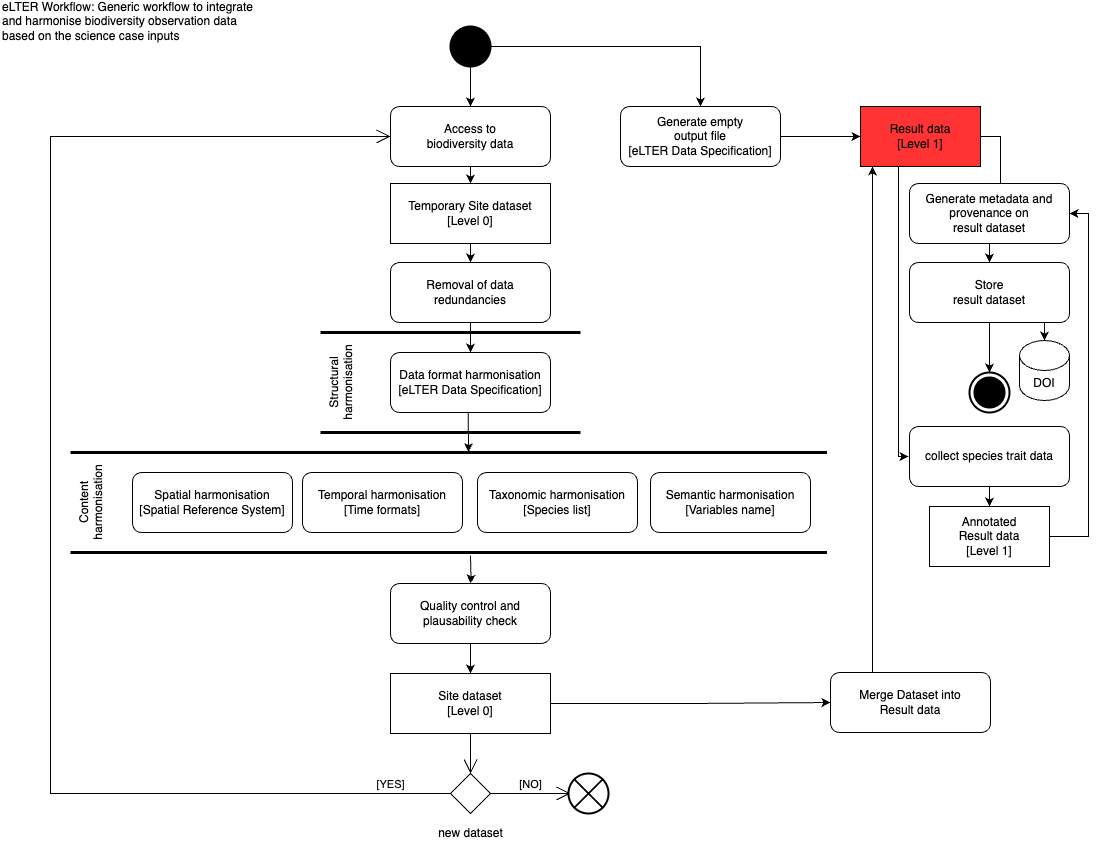

The diagram above was exported from draw.io. Its source (the exported page's mxGraphModel, read from the mxfile embedded in the PNG):
<mxGraphModel dx="1590" dy="1028" grid="1" gridSize="10" guides="1" tooltips="1" connect="1" arrows="1" fold="1" page="1" pageScale="1" pageWidth="1169" pageHeight="827" math="0" shadow="0">
  <root>
    <mxCell id="0" />
    <mxCell id="1" parent="0" />
    <mxCell id="enxfZHNbTfvRL5pASg6W-17" style="edgeStyle=orthogonalEdgeStyle;rounded=0;orthogonalLoop=1;jettySize=auto;html=1;exitX=0.5;exitY=1;exitDx=0;exitDy=0;entryX=0.5;entryY=0;entryDx=0;entryDy=0;" parent="1" source="enxfZHNbTfvRL5pASg6W-1" target="enxfZHNbTfvRL5pASg6W-16" edge="1">
      <mxGeometry relative="1" as="geometry" />
    </mxCell>
    <mxCell id="enxfZHNbTfvRL5pASg6W-1" value="Access to &lt;br&gt;biodiversity data" style="shape=rect;html=1;rounded=1;whiteSpace=wrap;align=center;" parent="1" vertex="1">
      <mxGeometry x="410" y="120" width="160" height="60" as="geometry" />
    </mxCell>
    <mxCell id="enxfZHNbTfvRL5pASg6W-3" style="edgeStyle=orthogonalEdgeStyle;rounded=0;orthogonalLoop=1;jettySize=auto;html=1;exitX=0.5;exitY=1;exitDx=0;exitDy=0;entryX=0.5;entryY=0;entryDx=0;entryDy=0;" parent="1" source="enxfZHNbTfvRL5pASg6W-2" target="enxfZHNbTfvRL5pASg6W-1" edge="1">
      <mxGeometry relative="1" as="geometry" />
    </mxCell>
    <mxCell id="enxfZHNbTfvRL5pASg6W-31" style="edgeStyle=orthogonalEdgeStyle;rounded=0;orthogonalLoop=1;jettySize=auto;html=1;exitX=1;exitY=0.5;exitDx=0;exitDy=0;entryX=0.5;entryY=0;entryDx=0;entryDy=0;" parent="1" source="enxfZHNbTfvRL5pASg6W-2" target="enxfZHNbTfvRL5pASg6W-14" edge="1">
      <mxGeometry relative="1" as="geometry" />
    </mxCell>
    <mxCell id="enxfZHNbTfvRL5pASg6W-2" value="" style="shape=ellipse;html=1;fillColor=strokeColor;strokeWidth=2;verticalLabelPosition=bottom;verticalAlignment=top;perimeter=ellipsePerimeter;" parent="1" vertex="1">
      <mxGeometry x="470" y="40" width="40" height="40" as="geometry" />
    </mxCell>
    <mxCell id="enxfZHNbTfvRL5pASg6W-19" style="edgeStyle=orthogonalEdgeStyle;rounded=0;orthogonalLoop=1;jettySize=auto;html=1;exitX=0.5;exitY=1;exitDx=0;exitDy=0;entryX=0.5;entryY=0;entryDx=0;entryDy=0;" parent="1" source="enxfZHNbTfvRL5pASg6W-4" target="enxfZHNbTfvRL5pASg6W-5" edge="1">
      <mxGeometry relative="1" as="geometry" />
    </mxCell>
    <mxCell id="enxfZHNbTfvRL5pASg6W-4" value="Removal of data redundancies" style="shape=rect;html=1;rounded=1;whiteSpace=wrap;align=center;" parent="1" vertex="1">
      <mxGeometry x="410" y="276" width="160" height="60" as="geometry" />
    </mxCell>
    <mxCell id="enxfZHNbTfvRL5pASg6W-20" style="edgeStyle=orthogonalEdgeStyle;rounded=0;orthogonalLoop=1;jettySize=auto;html=1;exitX=0.5;exitY=1;exitDx=0;exitDy=0;entryX=1.004;entryY=0.526;entryDx=0;entryDy=0;entryPerimeter=0;" parent="1" source="enxfZHNbTfvRL5pASg6W-5" target="enxfZHNbTfvRL5pASg6W-7" edge="1">
      <mxGeometry relative="1" as="geometry" />
    </mxCell>
    <mxCell id="enxfZHNbTfvRL5pASg6W-5" value="Data format harmonisation&lt;br&gt;[eLTER Data Specification]" style="shape=rect;html=1;rounded=1;whiteSpace=wrap;align=center;" parent="1" vertex="1">
      <mxGeometry x="410" y="366" width="160" height="60" as="geometry" />
    </mxCell>
    <mxCell id="enxfZHNbTfvRL5pASg6W-6" value="Structural harmonisation" style="html=1;shape=mxgraph.sysml.actPart;strokeWidth=3;verticalAlign=top;rotation=-90;whiteSpace=wrap;" parent="1" vertex="1">
      <mxGeometry x="420" y="266" width="100" height="260" as="geometry" />
    </mxCell>
    <mxCell id="enxfZHNbTfvRL5pASg6W-7" value="Content harmonisation" style="html=1;shape=mxgraph.sysml.actPart;strokeWidth=3;verticalAlign=top;rotation=-90;whiteSpace=wrap;" parent="1" vertex="1">
      <mxGeometry x="418.25" y="137.75" width="100" height="756.5" as="geometry" />
    </mxCell>
    <mxCell id="enxfZHNbTfvRL5pASg6W-8" value="Spatial harmonisation&lt;br&gt;[Spatial Reference System]" style="shape=rect;html=1;rounded=1;whiteSpace=wrap;align=center;" parent="1" vertex="1">
      <mxGeometry x="152" y="486" width="160" height="60" as="geometry" />
    </mxCell>
    <mxCell id="9Ccde7RArrMgJ6oDBXJA-3" value="" style="edgeStyle=orthogonalEdgeStyle;rounded=0;orthogonalLoop=1;jettySize=auto;html=1;" parent="1" target="enxfZHNbTfvRL5pASg6W-11" edge="1">
      <mxGeometry relative="1" as="geometry">
        <mxPoint x="490" y="569" as="sourcePoint" />
      </mxGeometry>
    </mxCell>
    <mxCell id="enxfZHNbTfvRL5pASg6W-9" value="Temporal harmonisation&lt;br&gt;[Time formats]" style="shape=rect;html=1;rounded=1;whiteSpace=wrap;align=center;" parent="1" vertex="1">
      <mxGeometry x="322" y="486" width="160" height="60" as="geometry" />
    </mxCell>
    <mxCell id="enxfZHNbTfvRL5pASg6W-10" value="Taxonomic harmonisation&lt;br&gt;[Species list]" style="shape=rect;html=1;rounded=1;whiteSpace=wrap;align=center;" parent="1" vertex="1">
      <mxGeometry x="497" y="486" width="160" height="60" as="geometry" />
    </mxCell>
    <mxCell id="enxfZHNbTfvRL5pASg6W-22" style="edgeStyle=orthogonalEdgeStyle;rounded=0;orthogonalLoop=1;jettySize=auto;html=1;exitX=0.5;exitY=1;exitDx=0;exitDy=0;entryX=0.5;entryY=0;entryDx=0;entryDy=0;" parent="1" source="enxfZHNbTfvRL5pASg6W-11" target="enxfZHNbTfvRL5pASg6W-12" edge="1">
      <mxGeometry relative="1" as="geometry" />
    </mxCell>
    <mxCell id="enxfZHNbTfvRL5pASg6W-11" value="Quality control and plausability check" style="shape=rect;html=1;rounded=1;whiteSpace=wrap;align=center;" parent="1" vertex="1">
      <mxGeometry x="410" y="597" width="160" height="60" as="geometry" />
    </mxCell>
    <mxCell id="enxfZHNbTfvRL5pASg6W-24" style="edgeStyle=orthogonalEdgeStyle;rounded=0;orthogonalLoop=1;jettySize=auto;html=1;exitX=1;exitY=0.5;exitDx=0;exitDy=0;entryX=0;entryY=0.5;entryDx=0;entryDy=0;" parent="1" source="enxfZHNbTfvRL5pASg6W-12" target="enxfZHNbTfvRL5pASg6W-23" edge="1">
      <mxGeometry relative="1" as="geometry" />
    </mxCell>
    <mxCell id="enxfZHNbTfvRL5pASg6W-12" value="Site dataset&lt;br&gt;[Level 0]" style="shape=rect;html=1;whiteSpace=wrap;align=center;" parent="1" vertex="1">
      <mxGeometry x="410" y="687" width="160" height="60" as="geometry" />
    </mxCell>
    <mxCell id="enxfZHNbTfvRL5pASg6W-41" style="edgeStyle=orthogonalEdgeStyle;rounded=0;orthogonalLoop=1;jettySize=auto;html=1;exitX=1;exitY=0.5;exitDx=0;exitDy=0;" parent="1" source="enxfZHNbTfvRL5pASg6W-13" target="enxfZHNbTfvRL5pASg6W-40" edge="1">
      <mxGeometry relative="1" as="geometry" />
    </mxCell>
    <mxCell id="enxfZHNbTfvRL5pASg6W-47" style="edgeStyle=orthogonalEdgeStyle;rounded=0;orthogonalLoop=1;jettySize=auto;html=1;exitX=0.75;exitY=1;exitDx=0;exitDy=0;entryX=0;entryY=0.5;entryDx=0;entryDy=0;" parent="1" edge="1">
      <mxGeometry relative="1" as="geometry">
        <mxPoint x="930" y="180" as="sourcePoint" />
        <mxPoint x="928" y="470" as="targetPoint" />
        <Array as="points">
          <mxPoint x="918" y="180" />
          <mxPoint x="918" y="470" />
        </Array>
      </mxGeometry>
    </mxCell>
    <mxCell id="enxfZHNbTfvRL5pASg6W-13" value="Result data&lt;br&gt;[Level 1]" style="shape=rect;html=1;whiteSpace=wrap;align=center;fillColor=#FF3333;" parent="1" vertex="1">
      <mxGeometry x="880" y="120" width="120" height="60" as="geometry" />
    </mxCell>
    <mxCell id="enxfZHNbTfvRL5pASg6W-15" style="edgeStyle=orthogonalEdgeStyle;rounded=0;orthogonalLoop=1;jettySize=auto;html=1;exitX=1;exitY=0.5;exitDx=0;exitDy=0;entryX=0;entryY=0.5;entryDx=0;entryDy=0;" parent="1" source="enxfZHNbTfvRL5pASg6W-14" target="enxfZHNbTfvRL5pASg6W-13" edge="1">
      <mxGeometry relative="1" as="geometry" />
    </mxCell>
    <mxCell id="enxfZHNbTfvRL5pASg6W-14" value="Generate empty&lt;br&gt;output file&lt;br&gt;[eLTER Data Specification]" style="shape=rect;html=1;rounded=1;whiteSpace=wrap;align=center;" parent="1" vertex="1">
      <mxGeometry x="640" y="120" width="160" height="60" as="geometry" />
    </mxCell>
    <mxCell id="enxfZHNbTfvRL5pASg6W-18" style="edgeStyle=orthogonalEdgeStyle;rounded=0;orthogonalLoop=1;jettySize=auto;html=1;exitX=0.5;exitY=1;exitDx=0;exitDy=0;entryX=0.5;entryY=0;entryDx=0;entryDy=0;" parent="1" source="enxfZHNbTfvRL5pASg6W-16" target="enxfZHNbTfvRL5pASg6W-4" edge="1">
      <mxGeometry relative="1" as="geometry" />
    </mxCell>
    <mxCell id="enxfZHNbTfvRL5pASg6W-16" value="Temporary Site dataset&lt;br&gt;[Level 0]" style="shape=rect;html=1;whiteSpace=wrap;align=center;" parent="1" vertex="1">
      <mxGeometry x="410" y="197" width="160" height="60" as="geometry" />
    </mxCell>
    <mxCell id="enxfZHNbTfvRL5pASg6W-25" style="edgeStyle=orthogonalEdgeStyle;rounded=0;orthogonalLoop=1;jettySize=auto;html=1;exitX=0.5;exitY=0;exitDx=0;exitDy=0;entryX=0.5;entryY=1;entryDx=0;entryDy=0;" parent="1" edge="1">
      <mxGeometry relative="1" as="geometry">
        <mxPoint x="892" y="686" as="sourcePoint" />
        <mxPoint x="892" y="180" as="targetPoint" />
      </mxGeometry>
    </mxCell>
    <mxCell id="enxfZHNbTfvRL5pASg6W-23" value="Merge Dataset into&lt;br&gt;Result data" style="shape=rect;html=1;rounded=1;whiteSpace=wrap;align=center;" parent="1" vertex="1">
      <mxGeometry x="850" y="686" width="160" height="60" as="geometry" />
    </mxCell>
    <mxCell id="enxfZHNbTfvRL5pASg6W-26" value="new dataset" style="shape=rhombus;html=1;verticalLabelPosition=bottom;verticalAlignment=top;" parent="1" vertex="1">
      <mxGeometry x="470" y="787" width="40" height="40" as="geometry" />
    </mxCell>
    <mxCell id="enxfZHNbTfvRL5pASg6W-27" value="" style="edgeStyle=elbowEdgeStyle;html=1;elbow=horizontal;align=right;verticalAlign=bottom;endArrow=none;rounded=0;labelBackgroundColor=none;startArrow=open;startSize=12;" parent="1" source="enxfZHNbTfvRL5pASg6W-26" edge="1">
      <mxGeometry relative="1" as="geometry">
        <mxPoint x="490" y="747" as="targetPoint" />
      </mxGeometry>
    </mxCell>
    <mxCell id="enxfZHNbTfvRL5pASg6W-28" value="[NO]" style="edgeStyle=elbowEdgeStyle;html=1;elbow=horizontal;verticalAlign=bottom;endArrow=open;rounded=0;labelBackgroundColor=none;endSize=12;" parent="1" source="enxfZHNbTfvRL5pASg6W-26" edge="1">
      <mxGeometry relative="1" as="geometry">
        <mxPoint x="590" y="807" as="targetPoint" />
      </mxGeometry>
    </mxCell>
    <mxCell id="enxfZHNbTfvRL5pASg6W-29" value="[YES]" style="edgeStyle=elbowEdgeStyle;html=1;elbow=vertical;verticalAlign=bottom;endArrow=open;rounded=0;labelBackgroundColor=none;endSize=12;entryX=0;entryY=0.5;entryDx=0;entryDy=0;" parent="1" source="enxfZHNbTfvRL5pASg6W-26" target="enxfZHNbTfvRL5pASg6W-1" edge="1">
      <mxGeometry x="-0.9145" relative="1" as="geometry">
        <mxPoint x="302" y="806" as="targetPoint" />
        <Array as="points">
          <mxPoint x="70" y="470" />
        </Array>
        <mxPoint as="offset" />
      </mxGeometry>
    </mxCell>
    <mxCell id="enxfZHNbTfvRL5pASg6W-30" value="" style="html=1;shape=mxgraph.sysml.flowFinal;strokeWidth=2;verticalLabelPosition=bottom;verticalAlignment=top;" parent="1" vertex="1">
      <mxGeometry x="588" y="787" width="40" height="40" as="geometry" />
    </mxCell>
    <mxCell id="enxfZHNbTfvRL5pASg6W-43" style="edgeStyle=orthogonalEdgeStyle;rounded=0;orthogonalLoop=1;jettySize=auto;html=1;exitX=0.5;exitY=1;exitDx=0;exitDy=0;entryX=0.5;entryY=0;entryDx=0;entryDy=0;" parent="1" source="enxfZHNbTfvRL5pASg6W-40" target="enxfZHNbTfvRL5pASg6W-42" edge="1">
      <mxGeometry relative="1" as="geometry" />
    </mxCell>
    <mxCell id="enxfZHNbTfvRL5pASg6W-40" value="Generate metadata and provenance on &lt;br&gt;result dataset" style="shape=rect;html=1;rounded=1;whiteSpace=wrap;align=center;" parent="1" vertex="1">
      <mxGeometry x="929" y="197" width="160" height="60" as="geometry" />
    </mxCell>
    <mxCell id="enxfZHNbTfvRL5pASg6W-45" style="edgeStyle=orthogonalEdgeStyle;rounded=0;orthogonalLoop=1;jettySize=auto;html=1;exitX=0.75;exitY=1;exitDx=0;exitDy=0;entryX=0.5;entryY=0;entryDx=0;entryDy=0;entryPerimeter=0;" parent="1" source="enxfZHNbTfvRL5pASg6W-42" target="enxfZHNbTfvRL5pASg6W-44" edge="1">
      <mxGeometry relative="1" as="geometry" />
    </mxCell>
    <mxCell id="enxfZHNbTfvRL5pASg6W-57" style="edgeStyle=orthogonalEdgeStyle;rounded=0;orthogonalLoop=1;jettySize=auto;html=1;exitX=0.5;exitY=1;exitDx=0;exitDy=0;entryX=0.5;entryY=0;entryDx=0;entryDy=0;entryPerimeter=0;" parent="1" source="enxfZHNbTfvRL5pASg6W-42" target="enxfZHNbTfvRL5pASg6W-56" edge="1">
      <mxGeometry relative="1" as="geometry" />
    </mxCell>
    <mxCell id="enxfZHNbTfvRL5pASg6W-42" value="Store&lt;br&gt;result dataset" style="shape=rect;html=1;rounded=1;whiteSpace=wrap;align=center;" parent="1" vertex="1">
      <mxGeometry x="929" y="276" width="160" height="60" as="geometry" />
    </mxCell>
    <mxCell id="enxfZHNbTfvRL5pASg6W-44" value="DOI" style="shape=cylinder3;whiteSpace=wrap;html=1;boundedLbl=1;backgroundOutline=1;size=15;" parent="1" vertex="1">
      <mxGeometry x="1039" y="354" width="50" height="60" as="geometry" />
    </mxCell>
    <mxCell id="enxfZHNbTfvRL5pASg6W-49" style="edgeStyle=orthogonalEdgeStyle;rounded=0;orthogonalLoop=1;jettySize=auto;html=1;exitX=0.5;exitY=1;exitDx=0;exitDy=0;entryX=0.5;entryY=0;entryDx=0;entryDy=0;" parent="1" source="enxfZHNbTfvRL5pASg6W-46" target="enxfZHNbTfvRL5pASg6W-48" edge="1">
      <mxGeometry relative="1" as="geometry" />
    </mxCell>
    <mxCell id="enxfZHNbTfvRL5pASg6W-46" value="collect species trait data" style="shape=rect;html=1;rounded=1;whiteSpace=wrap;align=center;" parent="1" vertex="1">
      <mxGeometry x="929" y="440" width="160" height="60" as="geometry" />
    </mxCell>
    <mxCell id="enxfZHNbTfvRL5pASg6W-50" style="edgeStyle=orthogonalEdgeStyle;rounded=0;orthogonalLoop=1;jettySize=auto;html=1;exitX=1;exitY=0.5;exitDx=0;exitDy=0;entryX=1;entryY=0.5;entryDx=0;entryDy=0;" parent="1" source="enxfZHNbTfvRL5pASg6W-48" target="enxfZHNbTfvRL5pASg6W-40" edge="1">
      <mxGeometry relative="1" as="geometry">
        <Array as="points">
          <mxPoint x="1108" y="550" />
          <mxPoint x="1108" y="227" />
        </Array>
      </mxGeometry>
    </mxCell>
    <mxCell id="enxfZHNbTfvRL5pASg6W-48" value="Annotated&lt;br&gt;Result data&lt;br&gt;[Level 1]" style="shape=rect;html=1;whiteSpace=wrap;align=center;" parent="1" vertex="1">
      <mxGeometry x="949" y="520" width="120" height="60" as="geometry" />
    </mxCell>
    <mxCell id="enxfZHNbTfvRL5pASg6W-51" value="eLTER Workflow: Generic workflow to integrate and harmonise biodiversity observation data based on the science case inputs" style="text;html=1;strokeColor=none;fillColor=none;align=left;verticalAlign=middle;whiteSpace=wrap;rounded=0;" parent="1" vertex="1">
      <mxGeometry x="20" y="20" width="260" height="30" as="geometry" />
    </mxCell>
    <mxCell id="enxfZHNbTfvRL5pASg6W-56" value="" style="html=1;shape=mxgraph.sysml.actFinal;strokeWidth=2;verticalLabelPosition=bottom;verticalAlignment=top;" parent="1" vertex="1">
      <mxGeometry x="989" y="386" width="40" height="40" as="geometry" />
    </mxCell>
    <mxCell id="9Ccde7RArrMgJ6oDBXJA-2" value="Semantic harmonisation&lt;br&gt;[Variables name]" style="shape=rect;html=1;rounded=1;whiteSpace=wrap;align=center;" parent="1" vertex="1">
      <mxGeometry x="670" y="486" width="160" height="60" as="geometry" />
    </mxCell>
  </root>
</mxGraphModel>